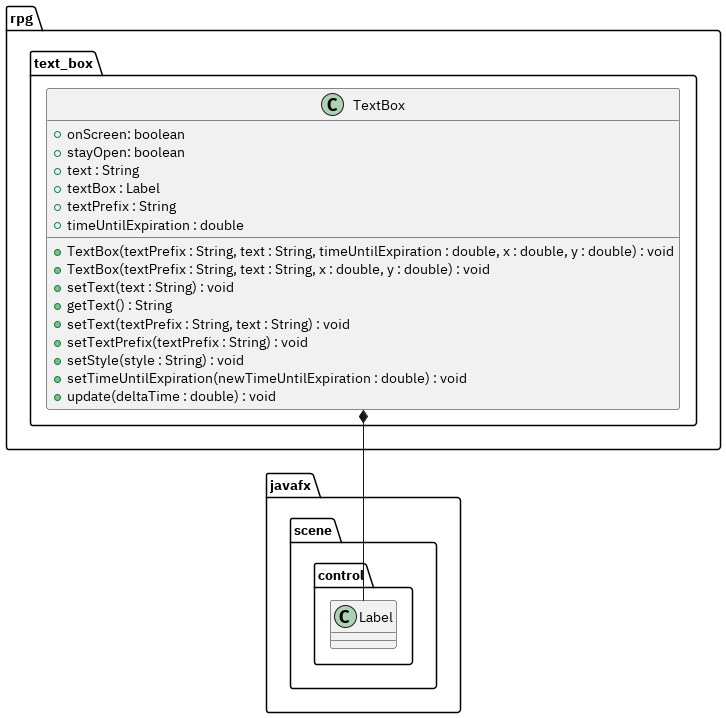

The diagram above was rendered by PlantUML. Its source (embedded in the PNG):
@startuml

package rpg.text_box {
    class TextBox {
        +onScreen: boolean
        +stayOpen: boolean
        +text : String
        +textBox : Label
        +textPrefix : String
        +timeUntilExpiration : double

        +TextBox(textPrefix : String, text : String, timeUntilExpiration : double, x : double, y : double) : void
        +TextBox(textPrefix : String, text : String, x : double, y : double) : void
        +setText(text : String) : void
        +getText() : String
        +setText(textPrefix : String, text : String) : void
        +setTextPrefix(textPrefix : String) : void
        +setStyle(style : String) : void
        +setTimeUntilExpiration(newTimeUntilExpiration : double) : void
        +update(deltaTime : double) : void
    }
}

package javafx.scene.control {
    class Label
}

rpg.text_box.TextBox *-- javafx.scene.control.Label

@enduml